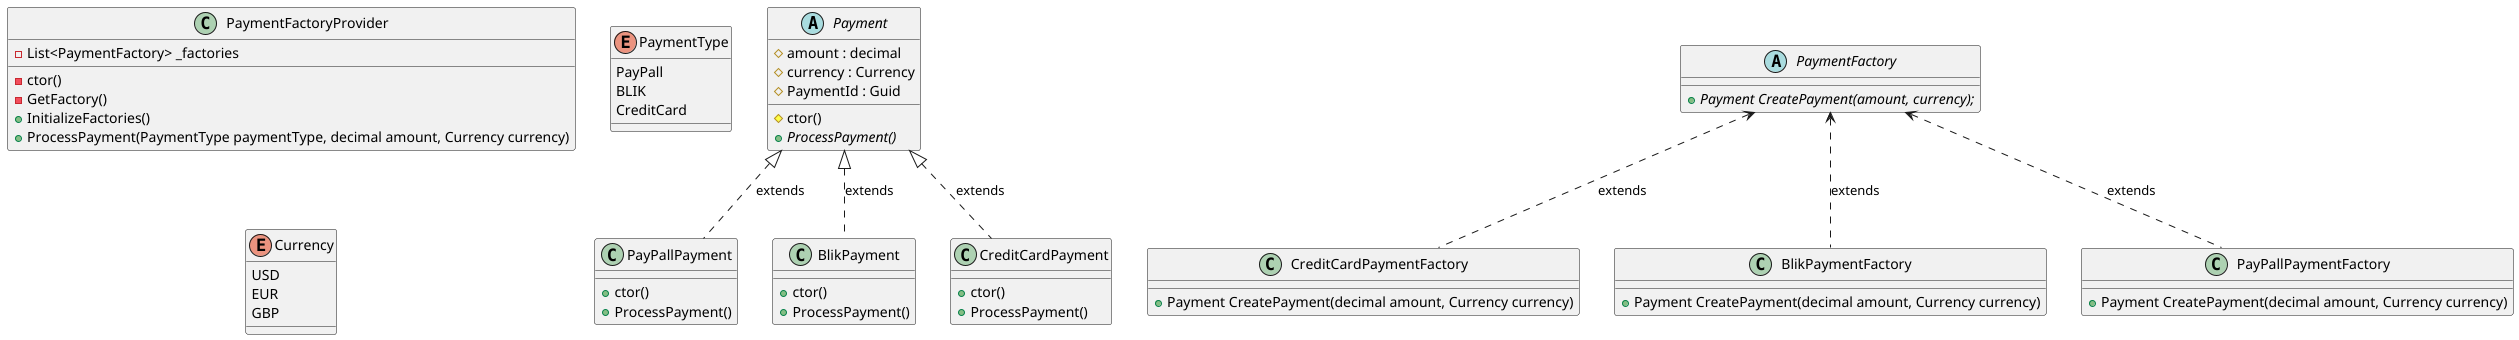

The diagram above was rendered by PlantUML. Its source (embedded in the PNG):
@startuml
'https://plantuml.com/class-diagram

abstract class Payment {
    # amount : decimal
    # currency : Currency
    # PaymentId : Guid
    
    # ctor()
    + {abstract} ProcessPayment()
}

abstract class PaymentFactory {
    + {abstract} Payment CreatePayment(amount, currency);
}

class PayPallPayment{
    + ctor()
    + ProcessPayment()
}

class BlikPayment{
    + ctor()
    + ProcessPayment()
}

class CreditCardPayment{
    + ctor()
    + ProcessPayment()
}

class CreditCardPaymentFactory{
    + Payment CreatePayment(decimal amount, Currency currency)
}

class BlikPaymentFactory{
    + Payment CreatePayment(decimal amount, Currency currency)
}

class PayPallPaymentFactory{
    + Payment CreatePayment(decimal amount, Currency currency)
}

class PaymentFactoryProvider{
    - List<PaymentFactory> _factories
    - ctor()
    - GetFactory()
    + InitializeFactories()
    + ProcessPayment(PaymentType paymentType, decimal amount, Currency currency)
}

' Relationships
Payment <|.. CreditCardPayment : extends
Payment <|.. PayPallPayment : extends
Payment <|.. BlikPayment : extends

PaymentFactory <.. CreditCardPaymentFactory : extends
PaymentFactory <.. BlikPaymentFactory : extends
PaymentFactory <.. PayPallPaymentFactory : extends

enum PaymentType {
    PayPall
    BLIK
    CreditCard
}

enum Currency {
    USD
    EUR
    GBP
}

@enduml